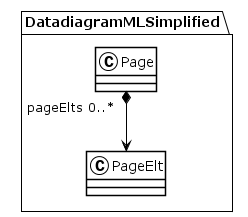

The diagram above was rendered by PlantUML. Its source (embedded in the PNG):
@startuml
!theme plain
package DatadiagramMLSimplified {
class Page {
}
Page "pageElts 0..*" *--> PageElt
class PageElt {
}
}
@enduml